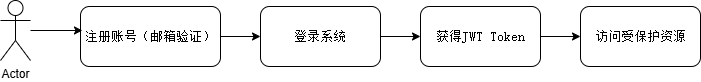

The diagram above was exported from draw.io. Its source (the exported page's mxGraphModel, read from the mxfile embedded in the PNG):
<mxGraphModel dx="1086" dy="615" grid="1" gridSize="10" guides="1" tooltips="1" connect="1" arrows="1" fold="1" page="1" pageScale="1" pageWidth="827" pageHeight="1169" math="0" shadow="0">
  <root>
    <mxCell id="0" />
    <mxCell id="1" parent="0" />
    <mxCell id="2" value="Actor" style="shape=umlActor;verticalLabelPosition=bottom;verticalAlign=top;html=1;outlineConnect=0;" vertex="1" parent="1">
      <mxGeometry x="100" y="124" width="30" height="60" as="geometry" />
    </mxCell>
    <mxCell id="8" value="" style="edgeStyle=none;html=1;" edge="1" parent="1" source="3" target="4">
      <mxGeometry relative="1" as="geometry" />
    </mxCell>
    <mxCell id="3" value="&lt;p class=&quot;MsoNormal&quot;&gt;&lt;span style=&quot;mso-spacerun:'yes';font-family:宋体;mso-hansi-font-family:'Courier New';&lt;br/&gt;color:rgb(0,0,0);font-size:10.0000pt;mso-font-kerning:1.0000pt;&quot;&gt;&lt;font face=&quot;宋体&quot;&gt;注册账号（邮箱验证）&lt;/font&gt;&lt;/span&gt;&lt;/p&gt;" style="rounded=1;whiteSpace=wrap;html=1;" vertex="1" parent="1">
      <mxGeometry x="180" y="130" width="140" height="60" as="geometry" />
    </mxCell>
    <mxCell id="9" value="" style="edgeStyle=none;html=1;" edge="1" parent="1" source="4" target="6">
      <mxGeometry relative="1" as="geometry" />
    </mxCell>
    <mxCell id="4" value="&lt;p class=&quot;MsoNormal&quot;&gt;&lt;span style=&quot;mso-spacerun:'yes';font-family:宋体;mso-hansi-font-family:'Courier New';&lt;br/&gt;color:rgb(0,0,0);font-size:10.0000pt;mso-font-kerning:1.0000pt;&quot;&gt;&lt;font face=&quot;宋体&quot;&gt;登录系统&lt;/font&gt;&lt;/span&gt;&lt;/p&gt;" style="rounded=1;whiteSpace=wrap;html=1;" vertex="1" parent="1">
      <mxGeometry x="360" y="130" width="120" height="60" as="geometry" />
    </mxCell>
    <mxCell id="5" value="&lt;p class=&quot;MsoNormal&quot;&gt;&lt;span style=&quot;mso-spacerun:'yes';font-family:宋体;mso-hansi-font-family:'Courier New';&lt;br/&gt;color:rgb(0,0,0);font-size:10.0000pt;mso-font-kerning:1.0000pt;&quot;&gt;&lt;font face=&quot;宋体&quot;&gt;访问受保护资源&lt;/font&gt;&lt;/span&gt;&lt;/p&gt;" style="rounded=1;whiteSpace=wrap;html=1;" vertex="1" parent="1">
      <mxGeometry x="680" y="130" width="120" height="60" as="geometry" />
    </mxCell>
    <mxCell id="10" value="" style="edgeStyle=none;html=1;" edge="1" parent="1" source="6" target="5">
      <mxGeometry relative="1" as="geometry" />
    </mxCell>
    <mxCell id="6" value="&lt;p class=&quot;MsoNormal&quot;&gt;&lt;span style=&quot;mso-spacerun:'yes';font-family:宋体;mso-hansi-font-family:'Courier New';&lt;br/&gt;color:rgb(0,0,0);font-size:10.0000pt;mso-font-kerning:1.0000pt;&quot;&gt;&lt;font face=&quot;宋体&quot;&gt;获得&lt;/font&gt;JWT Token&lt;/span&gt;&lt;/p&gt;" style="rounded=1;whiteSpace=wrap;html=1;" vertex="1" parent="1">
      <mxGeometry x="520" y="130" width="120" height="60" as="geometry" />
    </mxCell>
    <mxCell id="7" style="edgeStyle=none;html=1;entryX=0.014;entryY=0.4;entryDx=0;entryDy=0;entryPerimeter=0;" edge="1" parent="1" source="2" target="3">
      <mxGeometry relative="1" as="geometry" />
    </mxCell>
  </root>
</mxGraphModel>